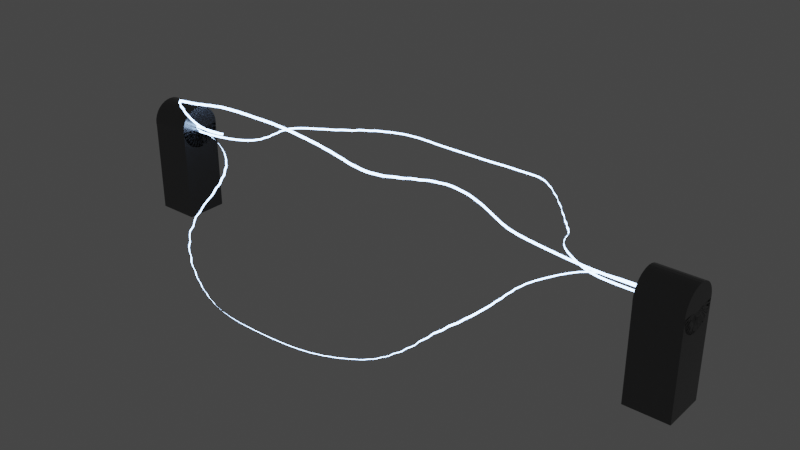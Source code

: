 # Source: Lightning_Attempt_3.blend  (saved by Blender 2.82.7; exported with 4.5.12 LTS)
import bpy
from mathutils import Matrix  # noqa: F401  (used for matrix-valued properties, if any)

bpy.ops.wm.read_factory_settings(use_empty=True)
scene = bpy.context.scene
scene.name = 'Scene'

# ---- collections
col_collection = bpy.data.collections.new('Collection'); scene.collection.children.link(col_collection)

# ---- materials (node trees are filled in below, after node groups)
mat_material_001 = bpy.data.materials.new('Material.001')
mat_material_001.use_transparent_shadow = False
mat_stand = bpy.data.materials.new('Stand')
mat_stand.use_transparent_shadow = False

# ---- material node trees
mat_material_001.use_nodes = True; mat_material_001.node_tree.nodes.clear()
_N = mat_material_001.node_tree.nodes; _L = mat_material_001.node_tree.links
n0 = _N.new('ShaderNodeOutputMaterial'); n0.name = 'Material Output'; n0.location = (300, 300)
n1 = _N.new('ShaderNodeEmission'); n1.name = 'Emission'; n1.location = (-92, 305)
n1.inputs[0].default_value = (0.3966, 0.6042, 1.0, 1.0)
n1.inputs[1].default_value = 10.0
_L.new(n1.outputs[0], n0.inputs[0])
n0.is_active_output = True
mat_stand.use_nodes = True; mat_stand.node_tree.nodes.clear()
_N = mat_stand.node_tree.nodes; _L = mat_stand.node_tree.links
n0 = _N.new('ShaderNodeOutputMaterial'); n0.name = 'Material Output'; n0.location = (300, 300)
n1 = _N.new('ShaderNodeBsdfPrincipled'); n1.name = 'Principled BSDF'; n1.location = (10, 300)
n1.distribution = 'GGX'
n1.subsurface_method = 'BURLEY'
n1.inputs[0].default_value = (0.153, 0.153, 0.153, 1.0)
n1.inputs[1].default_value = 0.9364
n1.inputs[2].default_value = 0.2455
n1.inputs[3].default_value = 1.45
n1.inputs[27].default_value = (0.0, 0.0, 0.0, 1.0)
n1.inputs[28].default_value = 1.0
_L.new(n1.outputs[0], n0.inputs[0])
n0.is_active_output = True

# ---- world
world_world = bpy.data.worlds.new('World'); scene.world = world_world
world_world.use_nodes = True; world_world.node_tree.nodes.clear()
_N = world_world.node_tree.nodes; _L = world_world.node_tree.links
n0 = _N.new('ShaderNodeOutputWorld'); n0.name = 'World Output'; n0.location = (300, 300)
n1 = _N.new('ShaderNodeBackground'); n1.name = 'Background'; n1.location = (10, 300)
n1.inputs[0].default_value = (0.05088, 0.05088, 0.05088, 1.0)
_L.new(n1.outputs[0], n0.inputs[0])
n0.is_active_output = True
world_world.color = (0.05088, 0.05088, 0.05088)
world_world.use_sun_shadow = False
world_world.sun_shadow_jitter_overblur = 0.0

# ---- meshes
me_plane_001 = bpy.data.meshes.new('Plane.001')
me_plane_001.from_pydata([(2.5, 0.02504, 0.0), (0.0, 0.02504, 0.0), (-5.0, 0.02504, 0.0), (5.0, 0.02504, 0.0), (-2.5, 0.02504, 0.0), (-1.25, 0.02504, 0.0), (3.75, 0.02504, 0.0), (1.25, 0.02504, 0.0), (-3.75, 0.02504, 0.0), (-1.875, 0.02504, 0.0), (3.125, 0.02504, 0.0), (0.625, 0.02504, 0.0), (-4.375, 0.02504, 0.0), (-0.625, 0.02504, 0.0), (4.375, 0.02504, 0.0), (1.875, 0.02504, 0.0), (-3.125, 0.02504, 0.0), (-2.188, 0.02504, 0.0), (2.812, 0.02504, 0.0), (0.3125, 0.02504, 0.0), (-4.688, 0.02504, 0.0), (-0.9375, 0.02504, 0.0), (4.062, 0.02504, 0.0), (1.562, 0.02504, 0.0), (-3.438, 0.02504, 0.0), (-1.562, 0.02504, 0.0), (3.438, 0.02504, 0.0), (0.9375, 0.02504, 0.0), (-4.062, 0.02504, 0.0), (-0.3125, 0.02504, 0.0), (4.688, 0.02504, 0.0), (2.188, 0.02504, 0.0), (-2.812, 0.02504, 0.0), (-2.344, 0.02504, 0.0), (2.656, 0.02504, 0.0), (0.1562, 0.02504, 0.0), (-4.844, 0.02504, 0.0), (-1.094, 0.02504, 0.0), (3.906, 0.02504, 0.0), (1.406, 0.02504, 0.0), (-3.594, 0.02504, 0.0), (-1.719, 0.02504, 0.0), (3.281, 0.02504, 0.0), (0.7812, 0.02504, 0.0), (-4.219, 0.02504, 0.0), (-0.4688, 0.02504, 0.0), (4.531, 0.02504, 0.0), (2.031, 0.02504, 0.0), (-2.969, 0.02504, 0.0), (-2.031, 0.02504, 0.0), (2.969, 0.02504, 0.0), (0.4688, 0.02504, 0.0), (-4.531, 0.02504, 0.0), (-0.7812, 0.02504, 0.0), (4.219, 0.02504, 0.0), (1.719, 0.02504, 0.0), (-3.281, 0.02504, 0.0), (-1.406, 0.02504, 0.0), (3.594, 0.02504, 0.0), (1.094, 0.02504, 0.0), (-3.906, 0.02504, 0.0), (-0.1562, 0.02504, 0.0), (4.844, 0.02504, 0.0), (2.344, 0.02504, 0.0), (-2.656, 0.02504, 0.0), (2.5, 0.06569, 0.0), (0.0, 0.06569, 0.0), (-5.0, 0.06569, 0.0), (5.0, 0.06569, 0.0), (-2.5, 0.06569, 0.0), (-1.25, 0.06569, 0.0), (3.75, 0.06569, 0.0), (1.25, 0.06569, 0.0), (-3.75, 0.06569, 0.0), (-1.875, 0.06569, 0.0), (3.125, 0.06569, 0.0), (0.625, 0.06569, 0.0), (-4.375, 0.06569, 0.0), (-0.625, 0.06569, 0.0), (4.375, 0.06569, 0.0), (1.875, 0.06569, 0.0), (-3.125, 0.06569, 0.0), (-2.188, 0.06569, 0.0), (2.812, 0.06569, 0.0), (0.3125, 0.06569, 0.0), (-4.688, 0.06569, 0.0), (-0.9375, 0.06569, 0.0), (4.062, 0.06569, 0.0), (1.562, 0.06569, 0.0), (-3.438, 0.06569, 0.0), (-1.562, 0.06569, 0.0), (3.438, 0.06569, 0.0), (0.9375, 0.06569, 0.0), (-4.062, 0.06569, 0.0), (-0.3125, 0.06569, 0.0), (4.688, 0.06569, 0.0), (2.188, 0.06569, 0.0), (-2.812, 0.06569, 0.0), (-2.344, 0.06569, 0.0), (2.656, 0.06569, 0.0), (0.1562, 0.06569, 0.0), (-4.844, 0.06569, 0.0), (-1.094, 0.06569, 0.0), (3.906, 0.06569, 0.0), (1.406, 0.06569, 0.0), (-3.594, 0.06569, 0.0), (-1.719, 0.06569, 0.0), (3.281, 0.06569, 0.0), (0.7812, 0.06569, 0.0), (-4.219, 0.06569, 0.0), (-0.4688, 0.06569, 0.0), (4.531, 0.06569, 0.0), (2.031, 0.06569, 0.0), (-2.969, 0.06569, 0.0), (-2.031, 0.06569, 0.0), (2.969, 0.06569, 0.0), (0.4688, 0.06569, 0.0), (-4.531, 0.06569, 0.0), (-0.7812, 0.06569, 0.0), (4.219, 0.06569, 0.0), (1.719, 0.06569, 0.0), (-3.281, 0.06569, 0.0), (-1.406, 0.06569, 0.0), (3.594, 0.06569, 0.0), (1.094, 0.06569, 0.0), (-3.906, 0.06569, 0.0), (-0.1562, 0.06569, 0.0), (4.844, 0.06569, 0.0), (2.344, 0.06569, 0.0), (-2.656, 0.06569, 0.0), (2.5, 0.1671, 0.03443), (0.0, 0.1671, 0.03443), (-5.0, 0.1671, 0.03443), (5.0, 0.1671, 0.03443), (-2.5, 0.1671, 0.03443), (-1.25, 0.1671, 0.03443), (3.75, 0.1671, 0.03443), (1.25, 0.1671, 0.03443), (-3.75, 0.1671, 0.03443), (-1.875, 0.1671, 0.03443), (3.125, 0.1671, 0.03443), (0.625, 0.1671, 0.03443), (-4.375, 0.1671, 0.03443), (-0.625, 0.1671, 0.03443), (4.375, 0.1671, 0.03443), (1.875, 0.1671, 0.03443), (-3.125, 0.1671, 0.03443), (-2.188, 0.1671, 0.03443), (2.812, 0.1671, 0.03443), (0.3125, 0.1671, 0.03443), (-4.688, 0.1671, 0.03443), (-0.9375, 0.1671, 0.03443), (4.062, 0.1671, 0.03443), (1.562, 0.1671, 0.03443), (-3.438, 0.1671, 0.03443), (-1.562, 0.1671, 0.03443), (3.438, 0.1671, 0.03443), (0.9375, 0.1671, 0.03443), (-4.062, 0.1671, 0.03443), (-0.3125, 0.1671, 0.03443), (4.688, 0.1671, 0.03443), (2.188, 0.1671, 0.03443), (-2.812, 0.1671, 0.03443), (-2.344, 0.1671, 0.03443), (2.656, 0.1671, 0.03443), (0.1562, 0.1671, 0.03443), (-4.844, 0.1671, 0.03443), (-1.094, 0.1671, 0.03443), (3.906, 0.1671, 0.03443), (1.406, 0.1671, 0.03443), (-3.594, 0.1671, 0.03443), (-1.719, 0.1671, 0.03443), (3.281, 0.1671, 0.03443), (0.7812, 0.1671, 0.03443), (-4.219, 0.1671, 0.03443), (-0.4688, 0.1671, 0.03443), (4.531, 0.1671, 0.03443), (2.031, 0.1671, 0.03443), (-2.969, 0.1671, 0.03443), (-2.031, 0.1671, 0.03443), (2.969, 0.1671, 0.03443), (0.4688, 0.1671, 0.03443), (-4.531, 0.1671, 0.03443), (-0.7812, 0.1671, 0.03443), (4.219, 0.1671, 0.03443), (1.719, 0.1671, 0.03443), (-3.281, 0.1671, 0.03443), (-1.406, 0.1671, 0.03443), (3.594, 0.1671, 0.03443), (1.094, 0.1671, 0.03443), (-3.906, 0.1671, 0.03443), (-0.1562, 0.1671, 0.03443), (4.844, 0.1671, 0.03443), (2.344, 0.1671, 0.03443), (-2.656, 0.1671, 0.03443), (2.5, 0.1333, 0.05704), (0.0, 0.1333, 0.05704), (-5.0, 0.1333, 0.05704), (5.0, 0.1333, 0.05704), (-2.5, 0.1333, 0.05704), (-1.25, 0.1333, 0.05704), (3.75, 0.1333, 0.05704), (1.25, 0.1333, 0.05704), (-3.75, 0.1333, 0.05704), (-1.875, 0.1333, 0.05704), (3.125, 0.1333, 0.05704), (0.625, 0.1333, 0.05704), (-4.375, 0.1333, 0.05704), (-0.625, 0.1333, 0.05704), (4.375, 0.1333, 0.05704), (1.875, 0.1333, 0.05704), (-3.125, 0.1333, 0.05704), (-2.188, 0.1333, 0.05704), (2.812, 0.1333, 0.05704), (0.3125, 0.1333, 0.05704), (-4.688, 0.1333, 0.05704), (-0.9375, 0.1333, 0.05704), (4.062, 0.1333, 0.05704), (1.562, 0.1333, 0.05704), (-3.438, 0.1333, 0.05704), (-1.562, 0.1333, 0.05704), (3.438, 0.1333, 0.05704), (0.9375, 0.1333, 0.05704), (-4.062, 0.1333, 0.05704), (-0.3125, 0.1333, 0.05704), (4.688, 0.1333, 0.05704), (2.188, 0.1333, 0.05704), (-2.812, 0.1333, 0.05704), (-2.344, 0.1333, 0.05704), (2.656, 0.1333, 0.05704), (0.1562, 0.1333, 0.05704), (-4.844, 0.1333, 0.05704), (-1.094, 0.1333, 0.05704), (3.906, 0.1333, 0.05704), (1.406, 0.1333, 0.05704), (-3.594, 0.1333, 0.05704), (-1.719, 0.1333, 0.05704), (3.281, 0.1333, 0.05704), (0.7812, 0.1333, 0.05704), (-4.219, 0.1333, 0.05704), (-0.4688, 0.1333, 0.05704), (4.531, 0.1333, 0.05704), (2.031, 0.1333, 0.05704), (-2.969, 0.1333, 0.05704), (-2.031, 0.1333, 0.05704), (2.969, 0.1333, 0.05704), (0.4688, 0.1333, 0.05704), (-4.531, 0.1333, 0.05704), (-0.7812, 0.1333, 0.05704), (4.219, 0.1333, 0.05704), (1.719, 0.1333, 0.05704), (-3.281, 0.1333, 0.05704), (-1.406, 0.1333, 0.05704), (3.594, 0.1333, 0.05704), (1.094, 0.1333, 0.05704), (-3.906, 0.1333, 0.05704), (-0.1562, 0.1333, 0.05704), (4.844, 0.1333, 0.05704), (2.344, 0.1333, 0.05704), (-2.656, 0.1333, 0.05704), (2.5, 0.1357, -0.02666), (-0.0001241, 0.1295, 0.0002534), (-5.0, 0.117, 0.05407), (5.0, 0.1419, -0.05356), (-2.5, 0.1233, 0.02716), (-1.25, 0.1264, 0.01371), (3.75, 0.1388, -0.04011), (1.25, 0.1326, -0.0132), (-3.75, 0.1202, 0.04062), (-1.875, 0.1248, 0.02044), (3.125, 0.1373, -0.03338), (0.6248, 0.131, -0.006474), (-4.375, 0.1186, 0.04734), (-0.6251, 0.1279, 0.006981), (4.375, 0.1404, -0.04684), (1.875, 0.1341, -0.01993), (-3.125, 0.1217, 0.03389), (-2.187, 0.124, 0.0238), (2.812, 0.1365, -0.03002), (0.3124, 0.1303, -0.00311), (-4.687, 0.1178, 0.05071), (-0.9376, 0.1272, 0.01034), (4.062, 0.1396, -0.04347), (1.562, 0.1334, -0.01656), (-3.437, 0.1209, 0.03725), (-1.563, 0.1256, 0.01707), (3.437, 0.138, -0.03675), (0.9373, 0.1318, -0.009837), (-4.062, 0.1194, 0.04398), (-0.3126, 0.1287, 0.003617), (4.687, 0.1411, -0.0502), (2.187, 0.1349, -0.02329), (-2.812, 0.1225, 0.03053), (-2.344, 0.1237, 0.02548), (2.656, 0.1361, -0.02834), (0.1561, 0.1299, -0.001428), (-4.844, 0.1174, 0.05239), (-1.094, 0.1268, 0.01203), (3.906, 0.1392, -0.04179), (1.406, 0.133, -0.01488), (-3.594, 0.1205, 0.03894), (-1.719, 0.1252, 0.01875), (3.281, 0.1376, -0.03506), (0.7811, 0.1314, -0.008156), (-4.219, 0.119, 0.04566), (-0.4688, 0.1283, 0.005299), (4.531, 0.1408, -0.04852), (2.031, 0.1345, -0.02161), (-2.969, 0.1221, 0.03221), (-2.031, 0.1244, 0.02212), (2.968, 0.1369, -0.0317), (0.4686, 0.1306, -0.004792), (-4.531, 0.1182, 0.04903), (-0.7813, 0.1275, 0.008662), (4.218, 0.14, -0.04516), (1.719, 0.1338, -0.01825), (-3.281, 0.1213, 0.03557), (-1.406, 0.126, 0.01539), (3.593, 0.1384, -0.03843), (1.094, 0.1322, -0.01152), (-3.906, 0.1198, 0.0423), (-0.1564, 0.1291, 0.001935), (4.843, 0.1415, -0.05188), (2.343, 0.1353, -0.02497), (-2.656, 0.1229, 0.02884), (2.5, 0.1044, -0.05261), (-0.0003256, 0.09819, -0.0257), (-5.0, 0.08575, 0.02812), (4.999, 0.1106, -0.07952), (-2.5, 0.09197, 0.001211), (-1.25, 0.09508, -0.01224), (3.749, 0.1075, -0.06606), (1.25, 0.1013, -0.03915), (-3.75, 0.08886, 0.01467), (-1.875, 0.09352, -0.005516), (3.124, 0.106, -0.05933), (0.6246, 0.09974, -0.03243), (-4.375, 0.08731, 0.02139), (-0.6253, 0.09663, -0.01897), (4.374, 0.1091, -0.07279), (1.875, 0.1029, -0.04588), (-3.125, 0.09042, 0.007938), (-2.188, 0.09275, -0.002153), (2.812, 0.1052, -0.05597), (0.3122, 0.09896, -0.02906), (-4.688, 0.08653, 0.02476), (-0.9378, 0.09586, -0.01561), (4.062, 0.1083, -0.06943), (1.562, 0.1021, -0.04252), (-3.438, 0.08964, 0.0113), (-1.563, 0.0943, -0.00888), (3.437, 0.1067, -0.0627), (0.9371, 0.1005, -0.03579), (-4.063, 0.08808, 0.01803), (-0.3128, 0.09741, -0.02233), (4.687, 0.1098, -0.07615), (2.187, 0.1036, -0.04924), (-2.813, 0.09119, 0.004575), (-2.344, 0.09236, -0.0004709), (2.656, 0.1048, -0.05429), (0.1559, 0.09858, -0.02738), (-4.844, 0.08614, 0.02644), (-1.094, 0.09547, -0.01393), (3.906, 0.1079, -0.06774), (1.406, 0.1017, -0.04083), (-3.594, 0.08925, 0.01298), (-1.719, 0.09391, -0.007198), (3.281, 0.1063, -0.06102), (0.7809, 0.1001, -0.03411), (-4.219, 0.0877, 0.01971), (-0.469, 0.09702, -0.02065), (4.531, 0.1095, -0.07447), (2.031, 0.1032, -0.04756), (-2.969, 0.0908, 0.006256), (-2.031, 0.09314, -0.003834), (2.968, 0.1056, -0.05765), (0.4684, 0.09935, -0.03074), (-4.531, 0.08692, 0.02307), (-0.7815, 0.09624, -0.01729), (4.218, 0.1087, -0.07111), (1.718, 0.1025, -0.0442), (-3.281, 0.09003, 0.00962), (-1.406, 0.09469, -0.01056), (3.593, 0.1071, -0.06438), (1.093, 0.1009, -0.03747), (-3.906, 0.08847, 0.01635), (-0.1566, 0.0978, -0.02402), (4.843, 0.1102, -0.07783), (2.343, 0.104, -0.05093), (-2.656, 0.09158, 0.002893), (4.973, -0.6715, 0.2811), (4.973, 0.06285, 0.3612), (4.973, -0.5866, -0.4968), (4.973, 0.1477, -0.4167), (5.765, -0.6715, 0.2811), (5.765, 0.06285, 0.3612), (5.765, -0.5866, -0.4968), (5.765, 0.1477, -0.4167), (4.973, -1.581, -0.6053), (4.973, -1.666, 0.1726), (5.765, -1.581, -0.6053), (5.765, -1.666, 0.1726), (4.973, 0.1671, -0.4185), (5.765, 0.1671, -0.4185), (4.973, 0.08953, -0.4193), (5.765, 0.08953, -0.4193), (4.973, 0.01326, -0.4049), (5.765, 0.01326, -0.4049), (4.973, -0.05875, -0.376), (5.765, -0.05875, -0.376), (4.973, -0.1237, -0.3336), (5.765, -0.1237, -0.3336), (4.973, -0.1792, -0.2793), (5.765, -0.1792, -0.2793), (4.973, -0.223, -0.2152), (5.765, -0.223, -0.2152), (4.973, -0.2534, -0.1438), (5.765, -0.2534, -0.1438), (4.973, -0.2694, -0.06786), (5.765, -0.2694, -0.06786), (4.973, -0.2702, 0.009748), (5.765, -0.2702, 0.009748), (4.973, -0.2558, 0.08602), (5.765, -0.2558, 0.08602), (4.973, -0.2269, 0.158), (5.765, -0.2269, 0.158), (4.973, -0.1845, 0.223), (5.765, -0.1845, 0.223), (4.973, -0.1302, 0.2785), (5.765, -0.1302, 0.2785), (4.973, -0.0661, 0.3223), (5.765, -0.0661, 0.3223), (4.973, 0.005284, 0.3527), (5.765, 0.005284, 0.3527), (4.973, 0.08124, 0.3686), (5.765, 0.08124, 0.3686), (4.973, 0.1588, 0.3695), (5.765, 0.1588, 0.3695), (4.973, 0.2351, 0.3551), (5.765, 0.2351, 0.3551), (4.973, 0.3071, 0.3262), (5.765, 0.3071, 0.3262), (4.973, 0.3721, 0.2837), (5.765, 0.3721, 0.2837), (4.973, 0.4276, 0.2295), (5.765, 0.4276, 0.2295), (4.973, 0.4713, 0.1654), (5.765, 0.4713, 0.1654), (4.973, 0.5018, 0.094), (5.765, 0.5018, 0.094), (4.973, 0.5177, 0.01805), (5.765, 0.5177, 0.01805), (4.973, 0.5186, -0.05956), (5.765, 0.5186, -0.05956), (4.973, 0.5042, -0.1358), (5.765, 0.5042, -0.1358), (4.973, 0.4753, -0.2078), (5.765, 0.4753, -0.2078), (4.973, 0.4328, -0.2728), (5.765, 0.4328, -0.2728), (4.973, 0.3785, -0.3283), (5.765, 0.3785, -0.3283), (4.973, 0.3145, -0.3721), (5.765, 0.3145, -0.3721), (4.973, 0.2431, -0.4025), (5.765, 0.2431, -0.4025), (-5.243, -0.6715, 0.2811), (-5.243, 0.06285, 0.3612), (-5.243, -0.5866, -0.4968), (-5.243, 0.1477, -0.4167), (-4.452, -0.6715, 0.2811), (-4.452, 0.06285, 0.3612), (-4.452, -0.5866, -0.4968), (-4.452, 0.1477, -0.4167), (-5.243, -1.581, -0.6053), (-5.243, -1.666, 0.1726), (-4.452, -1.581, -0.6053), (-4.452, -1.666, 0.1726), (-5.243, 0.1671, -0.4185), (-4.452, 0.1671, -0.4185), (-5.243, 0.08953, -0.4193), (-4.452, 0.08953, -0.4193), (-5.243, 0.01326, -0.4049), (-4.452, 0.01326, -0.4049), (-5.243, -0.05875, -0.376), (-4.452, -0.05875, -0.376), (-5.243, -0.1237, -0.3336), (-4.452, -0.1237, -0.3336), (-5.243, -0.1792, -0.2793), (-4.452, -0.1792, -0.2793), (-5.243, -0.223, -0.2152), (-4.452, -0.223, -0.2152), (-5.243, -0.2534, -0.1438), (-4.452, -0.2534, -0.1438), (-5.243, -0.2694, -0.06786), (-4.452, -0.2694, -0.06786), (-5.243, -0.2702, 0.009748), (-4.452, -0.2702, 0.009748), (-5.243, -0.2558, 0.08602), (-4.452, -0.2558, 0.08602), (-5.243, -0.2269, 0.158), (-4.452, -0.2269, 0.158), (-5.243, -0.1845, 0.223), (-4.452, -0.1845, 0.223), (-5.243, -0.1302, 0.2785), (-4.452, -0.1302, 0.2785), (-5.243, -0.0661, 0.3223), (-4.452, -0.0661, 0.3223), (-5.243, 0.005284, 0.3527), (-4.452, 0.005284, 0.3527), (-5.243, 0.08124, 0.3686), (-4.452, 0.08124, 0.3686), (-5.243, 0.1588, 0.3695), (-4.452, 0.1588, 0.3695), (-5.243, 0.2351, 0.3551), (-4.452, 0.2351, 0.3551), (-5.243, 0.3071, 0.3262), (-4.452, 0.3071, 0.3262), (-5.243, 0.3721, 0.2837), (-4.452, 0.3721, 0.2837), (-5.243, 0.4276, 0.2295), (-4.452, 0.4276, 0.2295), (-5.243, 0.4713, 0.1654), (-4.452, 0.4713, 0.1654), (-5.243, 0.5018, 0.094), (-4.452, 0.5018, 0.094), (-5.243, 0.5177, 0.01805), (-4.452, 0.5177, 0.01805), (-5.243, 0.5186, -0.05956), (-4.452, 0.5186, -0.05956), (-5.243, 0.5042, -0.1358), (-4.452, 0.5042, -0.1358), (-5.243, 0.4753, -0.2078), (-4.452, 0.4753, -0.2078), (-5.243, 0.4328, -0.2728), (-4.452, 0.4328, -0.2728), (-5.243, 0.3785, -0.3283), (-4.452, 0.3785, -0.3283), (-5.243, 0.3145, -0.3721), (-4.452, 0.3145, -0.3721), (-5.243, 0.2431, -0.4025), (-4.452, 0.2431, -0.4025)], [], [(31, 47, 112, 96), (53, 21, 86, 118), (32, 48, 113, 97), (54, 22, 87, 119), (9, 49, 114, 74), (55, 23, 88, 120), (10, 50, 115, 75), (56, 24, 89, 121), (11, 51, 116, 76), (57, 25, 90, 122), (12, 52, 117, 77), (58, 26, 91, 123), (13, 53, 118, 78), (59, 27, 92, 124), (33, 4, 69, 98), (14, 54, 119, 79), (60, 28, 93, 125), (34, 0, 65, 99), (15, 55, 120, 80), (61, 29, 94, 126), (35, 1, 66, 100), (16, 56, 121, 81), (62, 30, 95, 127), (36, 2, 67, 101), (5, 57, 122, 70), (63, 31, 96, 128), (37, 5, 70, 102), (6, 58, 123, 71), (64, 32, 97, 129), (38, 6, 71, 103), (7, 59, 124, 72), (17, 33, 98, 82), (39, 7, 72, 104), (8, 60, 125, 73), (18, 34, 99, 83), (40, 8, 73, 105), (1, 61, 126, 66), (19, 35, 100, 84), (41, 9, 74, 106), (3, 62, 127, 68), (20, 36, 101, 85), (42, 10, 75, 107), (0, 63, 128, 65), (21, 37, 102, 86), (43, 11, 76, 108), (4, 64, 129, 69), (22, 38, 103, 87), (44, 12, 77, 109), (23, 39, 104, 88), (45, 13, 78, 110), (24, 40, 105, 89), (46, 14, 79, 111), (25, 41, 106, 90), (47, 15, 80, 112), (26, 42, 107, 91), (48, 16, 81, 113), (27, 43, 108, 92), (49, 17, 82, 114), (28, 44, 109, 93), (50, 18, 83, 115), (29, 45, 110, 94), (51, 19, 84, 116), (30, 46, 111, 95), (52, 20, 85, 117), (161, 177, 242, 226), (183, 151, 216, 248), (162, 178, 243, 227), (184, 152, 217, 249), (139, 179, 244, 204), (185, 153, 218, 250), (140, 180, 245, 205), (186, 154, 219, 251), (141, 181, 246, 206), (187, 155, 220, 252), (142, 182, 247, 207), (188, 156, 221, 253), (143, 183, 248, 208), (189, 157, 222, 254), (163, 134, 199, 228), (144, 184, 249, 209), (190, 158, 223, 255), (164, 130, 195, 229), (145, 185, 250, 210), (191, 159, 224, 256), (165, 131, 196, 230), (146, 186, 251, 211), (192, 160, 225, 257), (166, 132, 197, 231), (135, 187, 252, 200), (193, 161, 226, 258), (167, 135, 200, 232), (136, 188, 253, 201), (194, 162, 227, 259), (168, 136, 201, 233), (137, 189, 254, 202), (147, 163, 228, 212), (169, 137, 202, 234), (138, 190, 255, 203), (148, 164, 229, 213), (170, 138, 203, 235), (131, 191, 256, 196), (149, 165, 230, 214), (171, 139, 204, 236), (133, 192, 257, 198), (150, 166, 231, 215), (172, 140, 205, 237), (130, 193, 258, 195), (151, 167, 232, 216), (173, 141, 206, 238), (134, 194, 259, 199), (152, 168, 233, 217), (174, 142, 207, 239), (153, 169, 234, 218), (175, 143, 208, 240), (154, 170, 235, 219), (176, 144, 209, 241), (155, 171, 236, 220), (177, 145, 210, 242), (156, 172, 237, 221), (178, 146, 211, 243), (157, 173, 238, 222), (179, 147, 212, 244), (158, 174, 239, 223), (180, 148, 213, 245), (159, 175, 240, 224), (181, 149, 214, 246), (160, 176, 241, 225), (182, 150, 215, 247), (291, 307, 372, 356), (313, 281, 346, 378), (292, 308, 373, 357), (314, 282, 347, 379), (269, 309, 374, 334), (315, 283, 348, 380), (270, 310, 375, 335), (316, 284, 349, 381), (271, 311, 376, 336), (317, 285, 350, 382), (272, 312, 377, 337), (318, 286, 351, 383), (273, 313, 378, 338), (319, 287, 352, 384), (293, 264, 329, 358), (274, 314, 379, 339), (320, 288, 353, 385), (294, 260, 325, 359), (275, 315, 380, 340), (321, 289, 354, 386), (295, 261, 326, 360), (276, 316, 381, 341), (322, 290, 355, 387), (296, 262, 327, 361), (265, 317, 382, 330), (323, 291, 356, 388), (297, 265, 330, 362), (266, 318, 383, 331), (324, 292, 357, 389), (298, 266, 331, 363), (267, 319, 384, 332), (277, 293, 358, 342), (299, 267, 332, 364), (268, 320, 385, 333), (278, 294, 359, 343), (300, 268, 333, 365), (261, 321, 386, 326), (279, 295, 360, 344), (301, 269, 334, 366), (263, 322, 387, 328), (280, 296, 361, 345), (302, 270, 335, 367), (260, 323, 388, 325), (281, 297, 362, 346), (303, 271, 336, 368), (264, 324, 389, 329), (282, 298, 363, 347), (304, 272, 337, 369), (283, 299, 364, 348), (305, 273, 338, 370), (284, 300, 365, 349), (306, 274, 339, 371), (285, 301, 366, 350), (307, 275, 340, 372), (286, 302, 367, 351), (308, 276, 341, 373), (287, 303, 368, 352), (309, 277, 342, 374), (288, 304, 369, 353), (310, 278, 343, 375), (289, 305, 370, 354), (311, 279, 344, 376), (290, 306, 371, 355), (312, 280, 345, 377), (390, 391, 393, 392), (392, 393, 397, 396), (396, 397, 395, 394), (394, 395, 391, 390), (392, 396, 400, 398), (397, 393, 391, 395), (398, 400, 401, 399), (390, 392, 398, 399), (396, 394, 401, 400), (394, 390, 399, 401), (402, 403, 405, 404), (404, 405, 407, 406), (406, 407, 409, 408), (408, 409, 411, 410), (410, 411, 413, 412), (412, 413, 415, 414), (414, 415, 417, 416), (416, 417, 419, 418), (418, 419, 421, 420), (420, 421, 423, 422), (422, 423, 425, 424), (424, 425, 427, 426), (426, 427, 429, 428), (428, 429, 431, 430), (430, 431, 433, 432), (432, 433, 435, 434), (434, 435, 437, 436), (436, 437, 439, 438), (438, 439, 441, 440), (440, 441, 443, 442), (442, 443, 445, 444), (444, 445, 447, 446), (446, 447, 449, 448), (448, 449, 451, 450), (450, 451, 453, 452), (452, 453, 455, 454), (454, 455, 457, 456), (456, 457, 459, 458), (458, 459, 461, 460), (460, 461, 463, 462), (405, 403, 465, 463, 461, 459, 457, 455, 453, 451, 449, 447, 445, 443, 441, 439, 437, 435, 433, 431, 429, 427, 425, 423, 421, 419, 417, 415, 413, 411, 409, 407), (462, 463, 465, 464), (464, 465, 403, 402), (402, 404, 406, 408, 410, 412, 414, 416, 418, 420, 422, 424, 426, 428, 430, 432, 434, 436, 438, 440, 442, 444, 446, 448, 450, 452, 454, 456, 458, 460, 462, 464), (466, 467, 469, 468), (468, 469, 473, 472), (472, 473, 471, 470), (470, 471, 467, 466), (468, 472, 476, 474), (473, 469, 467, 471), (474, 476, 477, 475), (466, 468, 474, 475), (472, 470, 477, 476), (470, 466, 475, 477), (478, 479, 481, 480), (480, 481, 483, 482), (482, 483, 485, 484), (484, 485, 487, 486), (486, 487, 489, 488), (488, 489, 491, 490), (490, 491, 493, 492), (492, 493, 495, 494), (494, 495, 497, 496), (496, 497, 499, 498), (498, 499, 501, 500), (500, 501, 503, 502), (502, 503, 505, 504), (504, 505, 507, 506), (506, 507, 509, 508), (508, 509, 511, 510), (510, 511, 513, 512), (512, 513, 515, 514), (514, 515, 517, 516), (516, 517, 519, 518), (518, 519, 521, 520), (520, 521, 523, 522), (522, 523, 525, 524), (524, 525, 527, 526), (526, 527, 529, 528), (528, 529, 531, 530), (530, 531, 533, 532), (532, 533, 535, 534), (534, 535, 537, 536), (536, 537, 539, 538), (481, 479, 541, 539, 537, 535, 533, 531, 529, 527, 525, 523, 521, 519, 517, 515, 513, 511, 509, 507, 505, 503, 501, 499, 497, 495, 493, 491, 489, 487, 485, 483), (538, 539, 541, 540), (540, 541, 479, 478), (478, 480, 482, 484, 486, 488, 490, 492, 494, 496, 498, 500, 502, 504, 506, 508, 510, 512, 514, 516, 518, 520, 522, 524, 526, 528, 530, 532, 534, 536, 538, 540)])
me_plane_001.polygons.foreach_set('material_index', [0, 0, 0, 0, 0, 0, 0, 0, 0, 0, 0, 0, 0, 0, 0, 0, 0, 0, 0, 0, 0, 0, 0, 0, 0, 0, 0, 0, 0, 0, 0, 0, 0, 0, 0, 0, 0, 0, 0, 0, 0, 0, 0, 0, 0, 0, 0, 0, 0, 0, 0, 0, 0, 0, 0, 0, 0, 0, 0, 0, 0, 0, 0, 0, 0, 0, 0, 0, 0, 0, 0, 0, 0, 0, 0, 0, 0, 0, 0, 0, 0, 0, 0, 0, 0, 0, 0, 0, 0, 0, 0, 0, 0, 0, 0, 0, 0, 0, 0, 0, 0, 0, 0, 0, 0, 0, 0, 0, 0, 0, 0, 0, 0, 0, 0, 0, 0, 0, 0, 0, 0, 0, 0, 0, 0, 0, 0, 0, 0, 0, 0, 0, 0, 0, 0, 0, 0, 0, 0, 0, 0, 0, 0, 0, 0, 0, 0, 0, 0, 0, 0, 0, 0, 0, 0, 0, 0, 0, 0, 0, 0, 0, 0, 0, 0, 0, 0, 0, 0, 0, 0, 0, 0, 0, 0, 0, 0, 0, 0, 0, 0, 0, 0, 0, 0, 0, 0, 0, 0, 0, 0, 0, 1, 1, 1, 1, 1, 1, 1, 1, 1, 1, 1, 1, 1, 1, 1, 1, 1, 1, 1, 1, 1, 1, 1, 1, 1, 1, 1, 1, 1, 1, 1, 1, 1, 1, 1, 1, 1, 1, 1, 1, 1, 1, 1, 1, 1, 1, 1, 1, 1, 1, 1, 1, 1, 1, 1, 1, 1, 1, 1, 1, 1, 1, 1, 1, 1, 1, 1, 1, 1, 1, 1, 1, 1, 1, 1, 1, 1, 1, 1, 1, 1, 1, 1, 1, 1, 1, 1, 1])
_uv = me_plane_001.uv_layers.new(name='UVMap')
_uv.uv.foreach_set('vector', [0.0, 0.0, 0.0, 0.0, 0.0, 0.0, 0.0, 0.0, 0.0, 0.0, 0.0, 0.0, 0.0, 0.0, 0.0, 0.0, 0.0, 0.0, 0.0, 0.0, 0.0, 0.0, 0.0, 0.0, 0.0, 0.0, 0.0, 0.0, 0.0, 0.0, 0.0, 0.0, 0.0, 0.0, 0.0, 0.0, 0.0, 0.0, 0.0, 0.0, 0.0, 0.0, 0.0, 0.0, 0.0, 0.0, 0.0, 0.0, 0.0, 0.0, 0.0, 0.0, 0.0, 0.0, 0.0, 0.0, 0.0, 0.0, 0.0, 0.0, 0.0, 0.0, 0.0, 0.0, 0.0, 0.0, 0.0, 0.0, 0.0, 0.0, 0.0, 0.0, 0.0, 0.0, 0.0, 0.0, 0.0, 0.0, 0.0, 0.0, 0.0, 0.0, 0.0, 0.0, 0.0, 0.0, 0.0, 0.0, 0.0, 0.0, 0.0, 0.0, 0.0, 0.0, 0.0, 0.0, 0.0, 0.0, 0.0, 0.0, 0.0, 0.0, 0.0, 0.0, 0.0, 0.0, 0.0, 0.0, 0.0, 0.0, 0.0, 0.0, 0.0, 0.0, 0.0, 0.0, 0.0, 0.0, 0.0, 0.0, 0.0, 0.0, 0.0, 0.0, 0.0, 0.0, 0.0, 0.0, 0.0, 0.0, 0.0, 0.0, 0.0, 0.0, 0.0, 0.0, 0.0, 0.0, 0.0, 0.0, 0.0, 0.0, 0.0, 0.0, 0.0, 0.0, 0.0, 0.0, 0.0, 0.0, 0.0, 0.0, 0.0, 0.0, 0.0, 0.0, 0.0, 0.0, 0.0, 0.0, 0.0, 0.0, 0.0, 0.0, 0.0, 0.0, 0.0, 0.0, 0.0, 0.0, 0.0, 0.0, 0.0, 0.0, 0.0, 0.0, 0.0, 0.0, 0.0, 0.0, 0.0, 0.0, 0.0, 0.0, 0.0, 0.0, 0.0, 0.0, 0.0, 0.0, 0.0, 0.0, 0.0, 0.0, 0.0, 0.0, 0.0, 0.0, 0.0, 0.0, 0.0, 0.0, 0.0, 0.0, 0.0, 0.0, 0.0, 0.0, 0.0, 0.0, 0.0, 0.0, 0.0, 0.0, 0.0, 0.0, 0.0, 0.0, 0.0, 0.0, 0.0, 0.0, 0.0, 0.0, 0.0, 0.0, 0.0, 0.0, 0.0, 0.0, 0.0, 0.0, 0.0, 0.0, 0.0, 0.0, 0.0, 0.0, 0.0, 0.0, 0.0, 0.0, 0.0, 0.0, 0.0, 0.0, 0.0, 0.0, 0.0, 0.0, 0.0, 0.0, 0.0, 0.0, 0.0, 0.0, 0.0, 0.0, 0.0, 0.0, 0.0, 0.0, 0.0, 0.0, 0.0, 0.0, 0.0, 0.0, 0.0, 0.0, 0.0, 0.0, 0.0, 0.0, 0.0, 0.0, 0.0, 0.0, 0.0, 0.0, 0.0, 0.0, 0.0, 0.0, 0.0, 0.0, 0.0, 0.0, 0.0, 0.0, 0.0, 0.0, 0.0, 0.0, 0.0, 0.0, 0.0, 0.0, 0.0, 0.0, 0.0, 0.0, 0.0, 0.0, 0.0, 0.0, 0.0, 0.0, 0.0, 0.0, 0.0, 0.0, 0.0, 0.0, 0.0, 0.0, 0.0, 0.0, 0.0, 0.0, 0.0, 0.0, 0.0, 0.0, 0.0, 0.0, 0.0, 0.0, 0.0, 0.0, 0.0, 0.0, 0.0, 0.0, 0.0, 0.0, 0.0, 0.0, 0.0, 0.0, 0.0, 0.0, 0.0, 0.0, 0.0, 0.0, 0.0, 0.0, 0.0, 0.0, 0.0, 0.0, 0.0, 0.0, 0.0, 0.0, 0.0, 0.0, 0.0, 0.0, 0.0, 0.0, 0.0, 0.0, 0.0, 0.0, 0.0, 0.0, 0.0, 0.0, 0.0, 0.0, 0.0, 0.0, 0.0, 0.0, 0.0, 0.0, 0.0, 0.0, 0.0, 0.0, 0.0, 0.0, 0.0, 0.0, 0.0, 0.0, 0.0, 0.0, 0.0, 0.0, 0.0, 0.0, 0.0, 0.0, 0.0, 0.0, 0.0, 0.0, 0.0, 0.0, 0.0, 0.0, 0.0, 0.0, 0.0, 0.0, 0.0, 0.0, 0.0, 0.0, 0.0, 0.0, 0.0, 0.0, 0.0, 0.0, 0.0, 0.0, 0.0, 0.0, 0.0, 0.0, 0.0, 0.0, 0.0, 0.0, 0.0, 0.0, 0.0, 0.0, 0.0, 0.0, 0.0, 0.0, 0.0, 0.0, 0.0, 0.0, 0.0, 0.0, 0.0, 0.0, 0.0, 0.0, 0.0, 0.0, 0.0, 0.0, 0.0, 0.0, 0.0, 0.0, 0.0, 0.0, 0.0, 0.0, 0.0, 0.0, 0.0, 0.0, 0.0, 0.0, 0.0, 0.0, 0.0, 0.0, 0.0, 0.0, 0.0, 0.0, 0.0, 0.0, 0.0, 0.0, 0.0, 0.0, 0.0, 0.0, 0.0, 0.0, 0.0, 0.0, 0.0, 0.0, 0.0, 0.0, 0.0, 0.0, 0.0, 0.0, 0.0, 0.0, 0.0, 0.0, 0.0, 0.0, 0.0, 0.0, 0.0, 0.0, 0.0, 0.0, 0.0, 0.0, 0.0, 0.0, 0.0, 0.0, 0.0, 0.0, 0.0, 0.0, 0.0, 0.0, 0.0, 0.0, 0.0, 0.0, 0.0, 0.0, 0.0, 0.0, 0.0, 0.0, 0.0, 0.0, 0.0, 0.0, 0.0, 0.0, 0.0, 0.0, 0.0, 0.0, 0.0, 0.0, 0.0, 0.0, 0.0, 0.0, 0.0, 0.0, 0.0, 0.0, 0.0, 0.0, 0.0, 0.0, 0.0, 0.0, 0.0, 0.0, 0.0, 0.0, 0.0, 0.0, 0.0, 0.0, 0.0, 0.0, 0.0, 0.0, 0.0, 0.0, 0.0, 0.0, 0.0, 0.0, 0.0, 0.0, 0.0, 0.0, 0.0, 0.0, 0.0, 0.0, 0.0, 0.0, 0.0, 0.0, 0.0, 0.0, 0.0, 0.0, 0.0, 0.0, 0.0, 0.0, 0.0, 0.0, 0.0, 0.0, 0.0, 0.0, 0.0, 0.0, 0.0, 0.0, 0.0, 0.0, 0.0, 0.0, 0.0, 0.0, 0.0, 0.0, 0.0, 0.0, 0.0, 0.0, 0.0, 0.0, 0.0, 0.0, 0.0, 0.0, 0.0, 0.0, 0.0, 0.0, 0.0, 0.0, 0.0, 0.0, 0.0, 0.0, 0.0, 0.0, 0.0, 0.0, 0.0, 0.0, 0.0, 0.0, 0.0, 0.0, 0.0, 0.0, 0.0, 0.0, 0.0, 0.0, 0.0, 0.0, 0.0, 0.0, 0.0, 0.0, 0.0, 0.0, 0.0, 0.0, 0.0, 0.0, 0.0, 0.0, 0.0, 0.0, 0.0, 0.0, 0.0, 0.0, 0.0, 0.0, 0.0, 0.0, 0.0, 0.0, 0.0, 0.0, 0.0, 0.0, 0.0, 0.0, 0.0, 0.0, 0.0, 0.0, 0.0, 0.0, 0.0, 0.0, 0.0, 0.0, 0.0, 0.0, 0.0, 0.0, 0.0, 0.0, 0.0, 0.0, 0.0, 0.0, 0.0, 0.0, 0.0, 0.0, 0.0, 0.0, 0.0, 0.0, 0.0, 0.0, 0.0, 0.0, 0.0, 0.0, 0.0, 0.0, 0.0, 0.0, 0.0, 0.0, 0.0, 0.0, 0.0, 0.0, 0.0, 0.0, 0.0, 0.0, 0.0, 0.0, 0.0, 0.0, 0.0, 0.0, 0.0, 0.0, 0.0, 0.0, 0.0, 0.0, 0.0, 0.0, 0.0, 0.0, 0.0, 0.0, 0.0, 0.0, 0.0, 0.0, 0.0, 0.0, 0.0, 0.0, 0.0, 0.0, 0.0, 0.0, 0.0, 0.0, 0.0, 0.0, 0.0, 0.0, 0.0, 0.0, 0.0, 0.0, 0.0, 0.0, 0.0, 0.0, 0.0, 0.0, 0.0, 0.0, 0.0, 0.0, 0.0, 0.0, 0.0, 0.0, 0.0, 0.0, 0.0, 0.0, 0.0, 0.0, 0.0, 0.0, 0.0, 0.0, 0.0, 0.0, 0.0, 0.0, 0.0, 0.0, 0.0, 0.0, 0.0, 0.0, 0.0, 0.0, 0.0, 0.0, 0.0, 0.0, 0.0, 0.0, 0.0, 0.0, 0.0, 0.0, 0.0, 0.0, 0.0, 0.0, 0.0, 0.0, 0.0, 0.0, 0.0, 0.0, 0.0, 0.0, 0.0, 0.0, 0.0, 0.0, 0.0, 0.0, 0.0, 0.0, 0.0, 0.0, 0.0, 0.0, 0.0, 0.0, 0.0, 0.0, 0.0, 0.0, 0.0, 0.0, 0.0, 0.0, 0.0, 0.0, 0.0, 0.0, 0.0, 0.0, 0.0, 0.0, 0.0, 0.0, 0.0, 0.0, 0.0, 0.0, 0.0, 0.0, 0.0, 0.0, 0.0, 0.0, 0.0, 0.0, 0.0, 0.0, 0.0, 0.0, 0.0, 0.0, 0.0, 0.0, 0.0, 0.0, 0.0, 0.0, 0.0, 0.0, 0.0, 0.0, 0.0, 0.0, 0.0, 0.0, 0.0, 0.0, 0.0, 0.0, 0.0, 0.0, 0.0, 0.0, 0.0, 0.0, 0.0, 0.0, 0.0, 0.0, 0.0, 0.0, 0.0, 0.0, 0.0, 0.0, 0.0, 0.0, 0.0, 0.0, 0.0, 0.0, 0.0, 0.0, 0.0, 0.0, 0.0, 0.0, 0.0, 0.0, 0.0, 0.0, 0.0, 0.0, 0.0, 0.0, 0.0, 0.0, 0.0, 0.0, 0.0, 0.0, 0.0, 0.0, 0.0, 0.0, 0.0, 0.0, 0.0, 0.0, 0.0, 0.0, 0.0, 0.0, 0.0, 0.0, 0.0, 0.0, 0.0, 0.0, 0.0, 0.0, 0.0, 0.0, 0.0, 0.0, 0.0, 0.0, 0.0, 0.0, 0.0, 0.0, 0.0, 0.0, 0.0, 0.0, 0.0, 0.0, 0.0, 0.0, 0.0, 0.0, 0.0, 0.0, 0.0, 0.0, 0.0, 0.0, 0.0, 0.0, 0.0, 0.0, 0.0, 0.0, 0.0, 0.0, 0.0, 0.0, 0.0, 0.0, 0.0, 0.0, 0.0, 0.0, 0.0, 0.0, 0.0, 0.0, 0.0, 0.0, 0.0, 0.0, 0.0, 0.0, 0.0, 0.0, 0.0, 0.0, 0.0, 0.0, 0.0, 0.0, 0.0, 0.0, 0.0, 0.0, 0.0, 0.0, 0.0, 0.0, 0.0, 0.0, 0.0, 0.0, 0.0, 0.0, 0.0, 0.0, 0.0, 0.0, 0.0, 0.0, 0.0, 0.0, 0.0, 0.0, 0.0, 0.0, 0.0, 0.0, 0.0, 0.0, 0.0, 0.0, 0.0, 0.0, 0.0, 0.0, 0.0, 0.0, 0.0, 0.0, 0.0, 0.0, 0.0, 0.0, 0.0, 0.0, 0.0, 0.0, 0.0, 0.0, 0.0, 0.0, 0.0, 0.0, 0.0, 0.0, 0.0, 0.0, 0.0, 0.0, 0.0, 0.0, 0.0, 0.0, 0.0, 0.0, 0.0, 0.0, 0.0, 0.0, 0.0, 0.0, 0.0, 0.0, 0.0, 0.0, 0.0, 0.0, 0.0, 0.0, 0.0, 0.0, 0.0, 0.0, 0.0, 0.0, 0.0, 0.0, 0.0, 0.0, 0.0, 0.0, 0.0, 0.0, 0.0, 0.0, 0.0, 0.0, 0.0, 0.0, 0.0, 0.0, 0.0, 0.0, 0.0, 0.0, 0.0, 0.0, 0.0, 0.0, 0.0, 0.0, 0.0, 0.0, 0.0, 0.0, 0.0, 0.0, 0.0, 0.0, 0.0, 0.0, 0.0, 0.0, 0.0, 0.0, 0.0, 0.0, 0.0, 0.0, 0.0, 0.0, 0.0, 0.0, 0.0, 0.0, 0.0, 0.0, 0.0, 0.0, 0.0, 0.0, 0.0, 0.0, 0.0, 0.0, 0.0, 0.0, 0.0, 0.0, 0.0, 0.0, 0.0, 0.0, 0.0, 0.0, 0.0, 0.0, 0.0, 0.0, 0.0, 0.0, 0.0, 0.0, 0.0, 0.0, 0.0, 0.0, 0.0, 0.0, 0.0, 0.0, 0.0, 0.0, 0.0, 0.0, 0.0, 0.0, 0.0, 0.0, 0.0, 0.0, 0.0, 0.0, 0.0, 0.0, 0.0, 0.0, 0.0, 0.0, 0.0, 0.0, 0.0, 0.0, 0.0, 0.0, 0.0, 0.0, 0.0, 0.0, 0.0, 0.0, 0.0, 0.0, 0.0, 0.0, 0.0, 0.0, 0.0, 0.0, 0.0, 0.0, 0.0, 0.0, 0.0, 0.0, 0.0, 0.0, 0.0, 0.0, 0.0, 0.0, 0.0, 0.0, 0.0, 0.0, 0.0, 0.0, 0.0, 0.0, 0.0, 0.0, 0.0, 0.0, 0.0, 0.0, 0.0, 0.0, 0.0, 0.0, 0.0, 0.0, 0.0, 0.0, 0.0, 0.0, 0.0, 0.0, 0.0, 0.0, 0.0, 0.0, 0.0, 0.0, 0.0, 0.0, 0.0, 0.0, 0.0, 0.0, 0.0, 0.0, 0.0, 0.0, 0.0, 0.0, 0.0, 0.0, 0.0, 0.0, 0.0, 0.0, 0.0, 0.0, 0.0, 0.0, 0.0, 0.0, 0.0, 0.0, 0.0, 0.0, 0.0, 0.0, 0.0, 0.0, 0.0, 0.0, 0.0, 0.0, 0.0, 0.0, 0.0, 0.0, 0.0, 0.0, 0.0, 0.0, 0.0, 0.0, 0.0, 0.0, 0.0, 0.0, 0.0, 0.0, 0.0, 0.0, 0.0, 0.0, 0.0, 0.0, 0.0, 0.0, 0.0, 0.0, 0.0, 0.0, 0.0, 0.0, 0.0, 0.0, 0.0, 0.0, 0.0, 0.0, 0.0, 0.0, 0.0, 0.0, 0.0, 0.0, 0.0, 0.0, 0.0, 0.0, 0.0, 0.0, 0.0, 0.0, 0.0, 0.0, 0.0, 0.0, 0.0, 0.0, 0.0, 0.0, 0.0, 0.0, 0.0, 0.0, 0.0, 0.0, 0.0, 0.0, 0.0, 0.0, 0.0, 0.0, 0.0, 0.0, 0.0, 0.0, 0.0, 0.0, 0.0, 0.0, 0.0, 0.0, 0.0, 0.0, 0.0, 0.0, 0.0, 0.0, 0.0, 0.0, 0.0, 0.0, 0.0, 0.0, 0.0, 0.0, 0.0, 0.0, 0.0, 0.0, 0.0, 0.0, 0.0, 0.0, 0.0, 0.0, 0.0, 0.0, 0.0, 0.0, 0.0, 0.0, 0.0, 0.0, 0.0, 0.0, 0.0, 0.0, 0.0, 0.0, 0.0, 0.0, 0.0, 0.0, 0.0, 0.0, 0.0, 0.0, 0.0, 0.0, 0.0, 0.0, 0.0, 0.0, 0.0, 0.0, 0.0, 0.0, 0.0, 0.0, 0.0, 0.0, 0.0, 0.0, 0.0, 0.0, 0.0, 0.0, 0.0, 0.0, 0.0, 0.0, 0.0, 0.0, 0.0, 0.0, 0.0, 0.0, 0.0, 0.0, 0.0, 0.0, 0.0, 0.0, 0.0, 0.0, 0.0, 0.0, 0.0, 0.0, 0.0, 0.0, 0.0, 0.0, 0.0, 0.0, 0.0, 0.0, 0.0, 0.0, 0.0, 0.0, 0.0, 0.0, 0.0, 0.0, 0.0, 0.0, 0.0, 0.0, 0.0, 0.0, 0.0, 0.0, 0.0, 0.0, 0.0, 0.0, 0.0, 0.0, 0.0, 0.0, 0.0, 0.0, 0.0, 0.0, 0.0, 0.0, 0.0, 0.0, 0.0, 0.0, 0.0, 0.0, 0.0, 0.0, 0.0, 0.0, 0.0, 0.0, 0.0, 0.0, 0.0, 0.0, 0.0, 0.0, 0.0, 0.0, 0.0, 0.0, 0.0, 0.0, 0.0, 0.0, 0.0, 0.0, 0.375, 0.0, 0.625, 0.0, 0.625, 0.25, 0.375, 0.25, 0.375, 0.25, 0.625, 0.25, 0.625, 0.5, 0.375, 0.5, 0.375, 0.5, 0.625, 0.5, 0.625, 0.75, 0.375, 0.75, 0.375, 0.75, 0.625, 0.75, 0.625, 1.0, 0.375, 1.0, 0.375, 0.25, 0.375, 0.5, 0.375, 0.5, 0.375, 0.25, 0.625, 0.5, 0.875, 0.5, 0.875, 0.75, 0.625, 0.75, 0.125, 0.5, 0.375, 0.5, 0.375, 0.75, 0.125, 0.75, 0.375, 0.0, 0.375, 0.25, 0.375, 0.25, 0.375, 0.0, 0.375, 0.5, 0.375, 0.75, 0.375, 0.75, 0.375, 0.5, 0.375, 0.75, 0.375, 1.0, 0.375, 1.0, 0.375, 0.75, 1.0, 0.5, 1.0, 1.0, 0.9688, 1.0, 0.9688, 0.5, 0.9688, 0.5, 0.9688, 1.0, 0.9375, 1.0, 0.9375, 0.5, 0.9375, 0.5, 0.9375, 1.0, 0.9062, 1.0, 0.9062, 0.5, 0.9062, 0.5, 0.9062, 1.0, 0.875, 1.0, 0.875, 0.5, 0.875, 0.5, 0.875, 1.0, 0.8438, 1.0, 0.8438, 0.5, 0.8438, 0.5, 0.8438, 1.0, 0.8125, 1.0, 0.8125, 0.5, 0.8125, 0.5, 0.8125, 1.0, 0.7812, 1.0, 0.7812, 0.5, 0.7812, 0.5, 0.7812, 1.0, 0.75, 1.0, 0.75, 0.5, 0.75, 0.5, 0.75, 1.0, 0.7188, 1.0, 0.7188, 0.5, 0.7188, 0.5, 0.7188, 1.0, 0.6875, 1.0, 0.6875, 0.5, 0.6875, 0.5, 0.6875, 1.0, 0.6562, 1.0, 0.6562, 0.5, 0.6562, 0.5, 0.6562, 1.0, 0.625, 1.0, 0.625, 0.5, 0.625, 0.5, 0.625, 1.0, 0.5938, 1.0, 0.5938, 0.5, 0.5938, 0.5, 0.5938, 1.0, 0.5625, 1.0, 0.5625, 0.5, 0.5625, 0.5, 0.5625, 1.0, 0.5312, 1.0, 0.5312, 0.5, 0.5312, 0.5, 0.5312, 1.0, 0.5, 1.0, 0.5, 0.5, 0.5, 0.5, 0.5, 1.0, 0.4688, 1.0, 0.4688, 0.5, 0.4688, 0.5, 0.4688, 1.0, 0.4375, 1.0, 0.4375, 0.5, 0.4375, 0.5, 0.4375, 1.0, 0.4062, 1.0, 0.4062, 0.5, 0.4062, 0.5, 0.4062, 1.0, 0.375, 1.0, 0.375, 0.5, 0.375, 0.5, 0.375, 1.0, 0.3438, 1.0, 0.3438, 0.5, 0.3438, 0.5, 0.3438, 1.0, 0.3125, 1.0, 0.3125, 0.5, 0.3125, 0.5, 0.3125, 1.0, 0.2812, 1.0, 0.2812, 0.5, 0.2812, 0.5, 0.2812, 1.0, 0.25, 1.0, 0.25, 0.5, 0.25, 0.5, 0.25, 1.0, 0.2188, 1.0, 0.2188, 0.5, 0.2188, 0.5, 0.2188, 1.0, 0.1875, 1.0, 0.1875, 0.5, 0.1875, 0.5, 0.1875, 1.0, 0.1562, 1.0, 0.1562, 0.5, 0.1562, 0.5, 0.1562, 1.0, 0.125, 1.0, 0.125, 0.5, 0.125, 0.5, 0.125, 1.0, 0.09375, 1.0, 0.09375, 0.5, 0.09375, 0.5, 0.09375, 1.0, 0.0625, 1.0, 0.0625, 0.5, 0.2968, 0.4854, 0.25, 0.49, 0.2032, 0.4854, 0.1582, 0.4717, 0.1167, 0.4496, 0.08029, 0.4197, 0.05045, 0.3833, 0.02827, 0.3418, 0.01461, 0.2968, 0.01, 0.25, 0.01461, 0.2032, 0.02827, 0.1582, 0.05045, 0.1167, 0.08029, 0.08029, 0.1167, 0.05045, 0.1582, 0.02827, 0.2032, 0.01461, 0.25, 0.01, 0.2968, 0.01461, 0.3418, 0.02827, 0.3833, 0.05045, 0.4197, 0.08029, 0.4496, 0.1167, 0.4717, 0.1582, 0.4854, 0.2032, 0.49, 0.25, 0.4854, 0.2968, 0.4717, 0.3418, 0.4496, 0.3833, 0.4197, 0.4197, 0.3833, 0.4496, 0.3418, 0.4717, 0.0625, 0.5, 0.0625, 1.0, 0.03125, 1.0, 0.03125, 0.5, 0.03125, 0.5, 0.03125, 1.0, 0.0, 1.0, 0.0, 0.5, 0.75, 0.49, 0.7968, 0.4854, 0.8418, 0.4717, 0.8833, 0.4496, 0.9197, 0.4197, 0.9496, 0.3833, 0.9717, 0.3418, 0.9854, 0.2968, 0.99, 0.25, 0.9854, 0.2032, 0.9717, 0.1582, 0.9496, 0.1167, 0.9197, 0.08029, 0.8833, 0.05045, 0.8418, 0.02827, 0.7968, 0.01461, 0.75, 0.01, 0.7032, 0.01461, 0.6582, 0.02827, 0.6167, 0.05045, 0.5803, 0.08029, 0.5504, 0.1167, 0.5283, 0.1582, 0.5146, 0.2032, 0.51, 0.25, 0.5146, 0.2968, 0.5283, 0.3418, 0.5504, 0.3833, 0.5803, 0.4197, 0.6167, 0.4496, 0.6582, 0.4717, 0.7032, 0.4854, 0.375, 0.0, 0.625, 0.0, 0.625, 0.25, 0.375, 0.25, 0.375, 0.25, 0.625, 0.25, 0.625, 0.5, 0.375, 0.5, 0.375, 0.5, 0.625, 0.5, 0.625, 0.75, 0.375, 0.75, 0.375, 0.75, 0.625, 0.75, 0.625, 1.0, 0.375, 1.0, 0.375, 0.25, 0.375, 0.5, 0.375, 0.5, 0.375, 0.25, 0.625, 0.5, 0.875, 0.5, 0.875, 0.75, 0.625, 0.75, 0.125, 0.5, 0.375, 0.5, 0.375, 0.75, 0.125, 0.75, 0.375, 0.0, 0.375, 0.25, 0.375, 0.25, 0.375, 0.0, 0.375, 0.5, 0.375, 0.75, 0.375, 0.75, 0.375, 0.5, 0.375, 0.75, 0.375, 1.0, 0.375, 1.0, 0.375, 0.75, 1.0, 0.5, 1.0, 1.0, 0.9688, 1.0, 0.9688, 0.5, 0.9688, 0.5, 0.9688, 1.0, 0.9375, 1.0, 0.9375, 0.5, 0.9375, 0.5, 0.9375, 1.0, 0.9062, 1.0, 0.9062, 0.5, 0.9062, 0.5, 0.9062, 1.0, 0.875, 1.0, 0.875, 0.5, 0.875, 0.5, 0.875, 1.0, 0.8438, 1.0, 0.8438, 0.5, 0.8438, 0.5, 0.8438, 1.0, 0.8125, 1.0, 0.8125, 0.5, 0.8125, 0.5, 0.8125, 1.0, 0.7812, 1.0, 0.7812, 0.5, 0.7812, 0.5, 0.7812, 1.0, 0.75, 1.0, 0.75, 0.5, 0.75, 0.5, 0.75, 1.0, 0.7188, 1.0, 0.7188, 0.5, 0.7188, 0.5, 0.7188, 1.0, 0.6875, 1.0, 0.6875, 0.5, 0.6875, 0.5, 0.6875, 1.0, 0.6562, 1.0, 0.6562, 0.5, 0.6562, 0.5, 0.6562, 1.0, 0.625, 1.0, 0.625, 0.5, 0.625, 0.5, 0.625, 1.0, 0.5938, 1.0, 0.5938, 0.5, 0.5938, 0.5, 0.5938, 1.0, 0.5625, 1.0, 0.5625, 0.5, 0.5625, 0.5, 0.5625, 1.0, 0.5312, 1.0, 0.5312, 0.5, 0.5312, 0.5, 0.5312, 1.0, 0.5, 1.0, 0.5, 0.5, 0.5, 0.5, 0.5, 1.0, 0.4688, 1.0, 0.4688, 0.5, 0.4688, 0.5, 0.4688, 1.0, 0.4375, 1.0, 0.4375, 0.5, 0.4375, 0.5, 0.4375, 1.0, 0.4062, 1.0, 0.4062, 0.5, 0.4062, 0.5, 0.4062, 1.0, 0.375, 1.0, 0.375, 0.5, 0.375, 0.5, 0.375, 1.0, 0.3438, 1.0, 0.3438, 0.5, 0.3438, 0.5, 0.3438, 1.0, 0.3125, 1.0, 0.3125, 0.5, 0.3125, 0.5, 0.3125, 1.0, 0.2812, 1.0, 0.2812, 0.5, 0.2812, 0.5, 0.2812, 1.0, 0.25, 1.0, 0.25, 0.5, 0.25, 0.5, 0.25, 1.0, 0.2188, 1.0, 0.2188, 0.5, 0.2188, 0.5, 0.2188, 1.0, 0.1875, 1.0, 0.1875, 0.5, 0.1875, 0.5, 0.1875, 1.0, 0.1562, 1.0, 0.1562, 0.5, 0.1562, 0.5, 0.1562, 1.0, 0.125, 1.0, 0.125, 0.5, 0.125, 0.5, 0.125, 1.0, 0.09375, 1.0, 0.09375, 0.5, 0.09375, 0.5, 0.09375, 1.0, 0.0625, 1.0, 0.0625, 0.5, 0.2968, 0.4854, 0.25, 0.49, 0.2032, 0.4854, 0.1582, 0.4717, 0.1167, 0.4496, 0.08029, 0.4197, 0.05045, 0.3833, 0.02827, 0.3418, 0.01461, 0.2968, 0.01, 0.25, 0.01461, 0.2032, 0.02827, 0.1582, 0.05045, 0.1167, 0.08029, 0.08029, 0.1167, 0.05045, 0.1582, 0.02827, 0.2032, 0.01461, 0.25, 0.01, 0.2968, 0.01461, 0.3418, 0.02827, 0.3833, 0.05045, 0.4197, 0.08029, 0.4496, 0.1167, 0.4717, 0.1582, 0.4854, 0.2032, 0.49, 0.25, 0.4854, 0.2968, 0.4717, 0.3418, 0.4496, 0.3833, 0.4197, 0.4197, 0.3833, 0.4496, 0.3418, 0.4717, 0.0625, 0.5, 0.0625, 1.0, 0.03125, 1.0, 0.03125, 0.5, 0.03125, 0.5, 0.03125, 1.0, 0.0, 1.0, 0.0, 0.5, 0.75, 0.49, 0.7968, 0.4854, 0.8418, 0.4717, 0.8833, 0.4496, 0.9197, 0.4197, 0.9496, 0.3833, 0.9717, 0.3418, 0.9854, 0.2968, 0.99, 0.25, 0.9854, 0.2032, 0.9717, 0.1582, 0.9496, 0.1167, 0.9197, 0.08029, 0.8833, 0.05045, 0.8418, 0.02827, 0.7968, 0.01461, 0.75, 0.01, 0.7032, 0.01461, 0.6582, 0.02827, 0.6167, 0.05045, 0.5803, 0.08029, 0.5504, 0.1167, 0.5283, 0.1582, 0.5146, 0.2032, 0.51, 0.25, 0.5146, 0.2968, 0.5283, 0.3418, 0.5504, 0.3833, 0.5803, 0.4197, 0.6167, 0.4496, 0.6582, 0.4717, 0.7032, 0.4854])
me_plane_001.materials.append(mat_material_001)
me_plane_001.materials.append(mat_stand)
me_plane_001.use_remesh_fix_poles = True
me_plane_001.use_remesh_preserve_attributes = False
me_plane_001.use_mirror_vertex_groups = False
me_plane_001.update()

# ---- objects
ob_empty = bpy.data.objects.new('Empty', None)
ob_empty_001 = bpy.data.objects.new('Empty.001', None)
ob_plane_002 = bpy.data.objects.new('Plane.002', me_plane_001)
ob_empty_002 = bpy.data.objects.new('Empty.002', None)

# ---- transforms, parenting, visibility, modifiers, constraints
ob_empty.location = (7.602, 6.235, 5.8)
ob_empty.lineart.crease_threshold = 0.0
ob_empty_001.location = (6.757, 5.956, 5.8)
ob_empty_001.lineart.crease_threshold = 0.0
ob_plane_002.location = (0.0, 0.0, -0.09451)
ob_plane_002.rotation_euler = (7.745, -0.0, 0.0)
ob_plane_002.lineart.crease_threshold = 0.0
_vg = ob_plane_002.vertex_groups.new(name='Group')
for _i, _w in zip([0, 1, 4, 5, 6, 7, 8, 9, 10, 11, 12, 13, 14, 15, 16, 17, 18, 19, 20, 21, 22, 23, 24, 25, 26, 27, 28, 29, 30, 31, 32, 33, 34, 35, 36, 37, 38, 39, 40, 41, 42, 43, 44, 45, 46, 47, 48, 49, 50, 51, 52, 53, 54, 55, 56, 57, 58, 59, 60, 61, 63, 64, 65, 66, 69, 70, 71, 72, 73, 74, 75, 76, 77, 78, 79, 80, 81, 82, 83, 84, 85, 86, 87, 88, 89, 90, 91, 92, 93, 94, 95, 96, 97, 98, 99, 100, 101, 102, 103, 104, 105, 106, 107, 108, 109, 110, 111, 112, 113, 114, 115, 116, 117, 118, 119, 120, 121, 122, 123, 124, 125, 126, 128, 129, 130, 131, 134, 135, 136, 137, 138, 139, 140, 141, 142, 143, 144, 145, 146, 147, 148, 149, 150, 151, 152, 153, 154, 155, 156, 157, 158, 159, 160, 161, 162, 163, 164, 165, 166, 167, 168, 169, 170, 171, 172, 173, 174, 175, 176, 177, 178, 179, 180, 181, 182, 183, 184, 185, 186, 187, 188, 189, 190, 191, 193, 194, 195, 196, 199, 200, 201, 202, 203, 204, 205, 206, 207, 208, 209, 210, 211, 212, 213, 214, 215, 216, 217, 218, 219, 220, 221, 222, 223, 224, 225, 226, 227, 228, 229, 230, 231, 232, 233, 234, 235, 236, 237, 238, 239, 240, 241, 242, 243, 244, 245, 246, 247, 248, 249, 250, 251, 252, 253, 254, 255, 256, 258, 259, 260, 261, 264, 265, 266, 267, 268, 269, 270, 271, 272, 273, 274, 275, 276, 277, 278, 279, 280, 281, 282, 283, 284, 285, 286, 287, 288, 289, 290, 291, 292, 293, 294, 295, 296, 297, 298, 299, 300, 301, 302, 303, 304, 305, 306, 307, 308, 309, 310, 311, 312, 313, 314, 315, 316, 317, 318, 319, 320, 321, 323, 324, 325, 326, 329, 330, 331, 332, 333, 334, 335, 336, 337, 338, 339, 340, 341, 342, 343, 344, 345, 346, 347, 348, 349, 350, 351, 352, 353, 354, 355, 356, 357, 358, 359, 360, 361, 362, 363, 364, 365, 366, 367, 368, 369, 370, 371, 372, 373, 374, 375, 376, 377, 378, 379, 380, 381, 382, 383, 384, 385, 386, 388, 389], [0.4546, 0.998, 0.5362, 0.9719, 0.06953, 0.8728, 0.04633, 0.8498, 0.2141, 0.9663, 0.003776, 0.9995, 0.003025, 0.7083, 0.1832, 0.7211, 0.3206, 0.9891, 0.0003836, 0.9934, 0.02174, 0.8018, 0.09595, 0.9263, 0.1363, 0.9264, 0.01723, 1.0, 0.0001144, 0.5922, 0.336, 0.6347, 0.3853, 0.9948, 3.314e-05, 0.9852, 0.04189, 0.8397, 0.06819, 0.8929, 0.1731, 0.9484, 0.008666, 1.0, 0.0007666, 0.6534, 0.2512, 0.7928, 0.2628, 0.9798, 0.00139, 0.9977, 0.009115, 0.7578, 0.1331, 0.9525, 0.1012, 0.9016, 0.02972, 0.9995, 0.5249, 0.4333, 0.4588, 0.998, 0.5322, 0.9709, 0.07046, 0.8698, 0.04487, 0.8489, 0.2152, 0.9654, 0.003851, 0.9995, 0.003252, 0.7116, 0.1778, 0.7205, 0.3221, 0.9888, 0.0005271, 0.9932, 0.02223, 0.8009, 0.09338, 0.925, 0.1373, 0.9244, 0.01648, 1.0, 0.000158, 0.598, 0.3285, 0.6329, 0.388, 0.9947, 9.37e-05, 0.9846, 0.04264, 0.8373, 0.06621, 0.8917, 0.1742, 0.947, 0.008401, 1.0, 0.0008889, 0.6585, 0.2444, 0.7924, 0.2639, 0.9792, 0.001577, 0.9976, 0.009462, 0.7589, 0.1293, 0.9512, 0.1022, 0.8989, 0.02863, 0.9995, 0.5303, 0.4269, 0.4546, 0.998, 0.5362, 0.9719, 0.06953, 0.8728, 0.04633, 0.8498, 0.2141, 0.9663, 0.003776, 0.9995, 0.003025, 0.7083, 0.1832, 0.7211, 0.3206, 0.9891, 0.0003836, 0.9934, 0.02174, 0.8018, 0.09595, 0.9263, 0.1363, 0.9264, 0.01723, 1.0, 0.0001144, 0.5922, 0.336, 0.6347, 0.3853, 0.9948, 3.314e-05, 0.9852, 0.04189, 0.8397, 0.06819, 0.8929, 0.1731, 0.9484, 0.008666, 1.0, 0.0007666, 0.6534, 0.2512, 0.7928, 0.2628, 0.9798, 0.00139, 0.9977, 0.009115, 0.7578, 0.1331, 0.9525, 0.1012, 0.9016, 0.02972, 0.9995, 0.5249, 0.4333, 0.4588, 0.998, 0.5322, 0.9709, 0.07046, 0.8698, 0.04487, 0.8489, 0.2152, 0.9654, 0.003851, 0.9995, 0.003252, 0.7116, 0.1778, 0.7205, 0.3221, 0.9888, 0.0005271, 0.9932, 0.02223, 0.8009, 0.09338, 0.925, 0.1373, 0.9244, 0.01648, 1.0, 0.000158, 0.598, 0.3285, 0.6329, 0.388, 0.9947, 9.37e-05, 0.9846, 0.04264, 0.8373, 0.06621, 0.8917, 0.1742, 0.947, 0.008401, 1.0, 0.0008889, 0.6585, 0.2444, 0.7924, 0.2639, 0.9792, 0.001577, 0.9976, 0.009462, 0.7589, 0.1293, 0.9512, 0.1022, 0.8989, 0.02863, 0.9995, 0.5303, 0.4269, 0.4546, 0.998, 0.5362, 0.9719, 0.06953, 0.8728, 0.04633, 0.8498, 0.2141, 0.9663, 0.003776, 0.9995, 0.003025, 0.7083, 0.1832, 0.7211, 0.3206, 0.9891, 0.0003836, 0.9934, 0.02174, 0.8018, 0.09595, 0.9263, 0.1363, 0.9264, 0.01723, 1.0, 0.0001144, 0.5922, 0.336, 0.6347, 0.3853, 0.9948, 3.314e-05, 0.9852, 0.04189, 0.8397, 0.06819, 0.8929, 0.1731, 0.9484, 0.008666, 1.0, 0.0007666, 0.6534, 0.2512, 0.7928, 0.2628, 0.9798, 0.00139, 0.9977, 0.009115, 0.7578, 0.1331, 0.9525, 0.1012, 0.9016, 0.02972, 0.9995, 0.5249, 0.4333, 0.4588, 0.998, 0.5322, 0.9709, 0.07046, 0.8698, 0.04487, 0.8489, 0.2152, 0.9654, 0.003851, 0.9995, 0.003252, 0.7116, 0.1778, 0.7205, 0.3221, 0.9888, 0.0005271, 0.9932, 0.02223, 0.8009, 0.09338, 0.925, 0.1373, 0.9244, 0.01648, 1.0, 0.000158, 0.598, 0.3285, 0.6329, 0.388, 0.9947, 9.37e-05, 0.9846, 0.04264, 0.8373, 0.06621, 0.8917, 0.1742, 0.947, 0.008401, 1.0, 0.0008889, 0.6585, 0.2444, 0.7924, 0.2639, 0.9792, 0.001577, 0.9976, 0.009462, 0.7589, 0.1293, 0.9512, 0.1022, 0.8989, 0.02863, 0.9995, 0.5303, 0.4269]): _vg.add([_i], _w, 'REPLACE')
_m = ob_plane_002.modifiers.new('Displace', 'DISPLACE')
_m.vertex_group = 'Group'
_m.texture_coords = 'OBJECT'
_m.texture_coords_object = ob_empty_002
_m = ob_plane_002.modifiers.new('Displace.001', 'DISPLACE')
_m.vertex_group = 'Group'
_m.texture_coords = 'OBJECT'
_m.texture_coords_object = ob_empty_002
_m = ob_plane_002.modifiers.new('Subdivision', 'SUBSURF')
_m.uv_smooth = 'PRESERVE_CORNERS'
_m.subdivision_type = 'SIMPLE'
_m.show_only_control_edges = False
_m = ob_plane_002.modifiers.new('Displace.002', 'DISPLACE')
_m.vertex_group = 'Group'
_m.strength = 4.0
_m.texture_coords = 'OBJECT'
_m.texture_coords_object = ob_empty_002
ob_empty_002.location = (5.219, 6.23, 5.8)
ob_empty_002.lineart.crease_threshold = 0.0

# ---- collection membership
col_collection.objects.link(ob_empty)
col_collection.objects.link(ob_empty_001)
col_collection.objects.link(ob_plane_002)
col_collection.objects.link(ob_empty_002)

# ---- scene / render settings (as saved in the file)
scene.frame_start = 1; scene.frame_end = 100; scene.frame_set(58)
scene.render.engine = 'BLENDER_EEVEE_NEXT'
scene.cycles.use_denoising = False
scene.cycles.samples = 128
scene.cycles.sampling_pattern = 'TABULATED_SOBOL'
scene.cycles.use_adaptive_sampling = False
scene.cycles.use_light_tree = False
scene.view_settings.view_transform = 'Filmic'
bpy.context.view_layer.update()

# ---- added for rendering (the .blend has no active camera): camera
cam_auto = bpy.data.cameras.new('AutoCamera')
cam_auto.lens = 50.0
cam_auto.sensor_width = 36.0
cam_auto.clip_end = 1000.0
ob_auto_camera = bpy.data.objects.new('AutoCamera', cam_auto)
scene.collection.objects.link(ob_auto_camera)
ob_auto_camera.location = (10.9435, -12.5349, 7.94166)
ob_auto_camera.rotation_euler = (1.09748, -7.21219e-08, 0.694738)
scene.camera = ob_auto_camera
bpy.context.view_layer.update()
